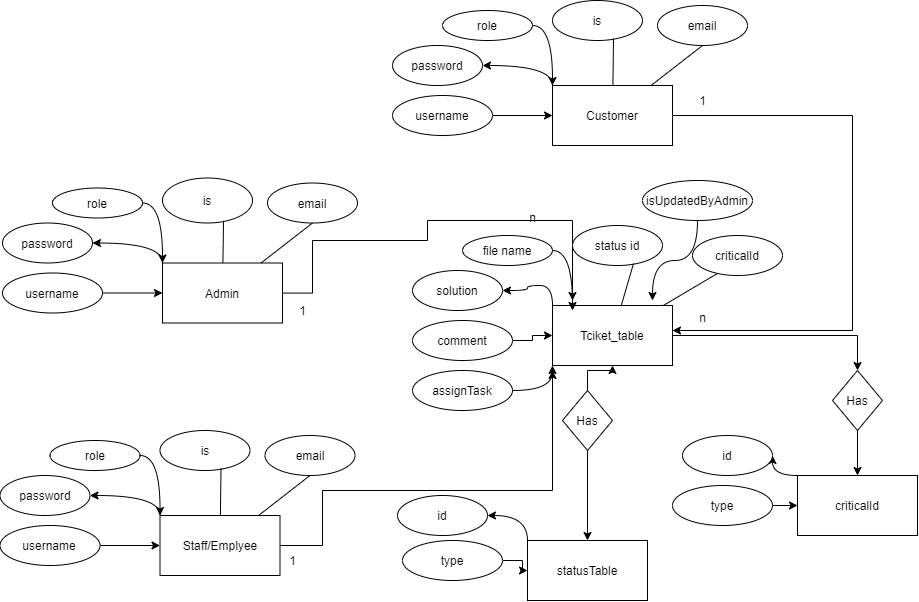

The diagram above was exported from draw.io. Its source (the exported page's mxGraphModel, read from the mxfile embedded in the PNG):
<mxGraphModel dx="1560" dy="1820" grid="1" gridSize="10" guides="1" tooltips="1" connect="1" arrows="1" fold="1" page="1" pageScale="1" pageWidth="850" pageHeight="1100" math="0" shadow="0">
  <root>
    <mxCell id="0" />
    <mxCell id="1" parent="0" />
    <mxCell id="-ykjy0ZasRc107xzGS6Q-9" style="edgeStyle=orthogonalEdgeStyle;curved=1;rounded=0;orthogonalLoop=1;jettySize=auto;html=1;exitX=0;exitY=0;exitDx=0;exitDy=0;entryX=1;entryY=0.5;entryDx=0;entryDy=0;" parent="1" source="-ykjy0ZasRc107xzGS6Q-1" target="-ykjy0ZasRc107xzGS6Q-3" edge="1">
      <mxGeometry relative="1" as="geometry" />
    </mxCell>
    <mxCell id="cZy-TQTPpmMIZWdENKkO-16" style="edgeStyle=orthogonalEdgeStyle;rounded=0;orthogonalLoop=1;jettySize=auto;html=1;" edge="1" parent="1" source="-ykjy0ZasRc107xzGS6Q-1">
      <mxGeometry relative="1" as="geometry">
        <mxPoint x="600" y="290" as="targetPoint" />
        <Array as="points">
          <mxPoint x="340" y="283" />
          <mxPoint x="340" y="230" />
          <mxPoint x="455" y="230" />
          <mxPoint x="455" y="210" />
          <mxPoint x="600" y="210" />
        </Array>
      </mxGeometry>
    </mxCell>
    <mxCell id="-ykjy0ZasRc107xzGS6Q-1" value="Admin" style="rounded=0;whiteSpace=wrap;html=1;" parent="1" vertex="1">
      <mxGeometry x="190" y="252.5" width="120" height="60" as="geometry" />
    </mxCell>
    <mxCell id="-ykjy0ZasRc107xzGS6Q-7" value="" style="edgeStyle=orthogonalEdgeStyle;rounded=0;orthogonalLoop=1;jettySize=auto;html=1;" parent="1" source="-ykjy0ZasRc107xzGS6Q-2" target="-ykjy0ZasRc107xzGS6Q-1" edge="1">
      <mxGeometry relative="1" as="geometry" />
    </mxCell>
    <mxCell id="-ykjy0ZasRc107xzGS6Q-2" value="username" style="ellipse;whiteSpace=wrap;html=1;" parent="1" vertex="1">
      <mxGeometry x="30" y="262.5" width="100" height="40" as="geometry" />
    </mxCell>
    <mxCell id="-ykjy0ZasRc107xzGS6Q-3" value="password" style="ellipse;whiteSpace=wrap;html=1;" parent="1" vertex="1">
      <mxGeometry x="30" y="212.5" width="90" height="40" as="geometry" />
    </mxCell>
    <mxCell id="-ykjy0ZasRc107xzGS6Q-10" style="edgeStyle=orthogonalEdgeStyle;curved=1;rounded=0;orthogonalLoop=1;jettySize=auto;html=1;exitX=1;exitY=0.5;exitDx=0;exitDy=0;" parent="1" source="-ykjy0ZasRc107xzGS6Q-4" edge="1">
      <mxGeometry relative="1" as="geometry">
        <mxPoint x="190" y="252.5" as="targetPoint" />
      </mxGeometry>
    </mxCell>
    <mxCell id="-ykjy0ZasRc107xzGS6Q-4" value="role" style="ellipse;whiteSpace=wrap;html=1;" parent="1" vertex="1">
      <mxGeometry x="80" y="177.5" width="90" height="30" as="geometry" />
    </mxCell>
    <mxCell id="-ykjy0ZasRc107xzGS6Q-5" value="is" style="ellipse;whiteSpace=wrap;html=1;" parent="1" vertex="1">
      <mxGeometry x="190" y="167.5" width="90" height="45" as="geometry" />
    </mxCell>
    <mxCell id="-ykjy0ZasRc107xzGS6Q-6" value="email" style="ellipse;whiteSpace=wrap;html=1;" parent="1" vertex="1">
      <mxGeometry x="295" y="172.5" width="90" height="40" as="geometry" />
    </mxCell>
    <mxCell id="-ykjy0ZasRc107xzGS6Q-11" value="" style="endArrow=none;html=1;entryX=0.678;entryY=0.95;entryDx=0;entryDy=0;entryPerimeter=0;" parent="1" source="-ykjy0ZasRc107xzGS6Q-1" target="-ykjy0ZasRc107xzGS6Q-5" edge="1">
      <mxGeometry width="50" height="50" relative="1" as="geometry">
        <mxPoint x="430" y="462.5" as="sourcePoint" />
        <mxPoint x="480" y="412.5" as="targetPoint" />
      </mxGeometry>
    </mxCell>
    <mxCell id="-ykjy0ZasRc107xzGS6Q-13" value="" style="endArrow=none;html=1;entryX=0.5;entryY=1;entryDx=0;entryDy=0;" parent="1" source="-ykjy0ZasRc107xzGS6Q-1" target="-ykjy0ZasRc107xzGS6Q-6" edge="1">
      <mxGeometry width="50" height="50" relative="1" as="geometry">
        <mxPoint x="430" y="462.5" as="sourcePoint" />
        <mxPoint x="480" y="412.5" as="targetPoint" />
      </mxGeometry>
    </mxCell>
    <mxCell id="-ykjy0ZasRc107xzGS6Q-14" style="edgeStyle=orthogonalEdgeStyle;curved=1;rounded=0;orthogonalLoop=1;jettySize=auto;html=1;exitX=0;exitY=0;exitDx=0;exitDy=0;entryX=1;entryY=0.5;entryDx=0;entryDy=0;" parent="1" source="-ykjy0ZasRc107xzGS6Q-15" target="-ykjy0ZasRc107xzGS6Q-18" edge="1">
      <mxGeometry relative="1" as="geometry" />
    </mxCell>
    <mxCell id="cZy-TQTPpmMIZWdENKkO-11" style="edgeStyle=orthogonalEdgeStyle;rounded=0;orthogonalLoop=1;jettySize=auto;html=1;" edge="1" parent="1" source="-ykjy0ZasRc107xzGS6Q-15">
      <mxGeometry relative="1" as="geometry">
        <mxPoint x="700" y="320" as="targetPoint" />
        <Array as="points">
          <mxPoint x="880" y="105" />
          <mxPoint x="880" y="320" />
        </Array>
      </mxGeometry>
    </mxCell>
    <mxCell id="-ykjy0ZasRc107xzGS6Q-15" value="Customer&lt;span style=&quot;color: rgba(0 , 0 , 0 , 0) ; font-family: monospace ; font-size: 0px&quot;&gt;%3CmxGraphModel%3E%3Croot%3E%3CmxCell%20id%3D%220%22%2F%3E%3CmxCell%20id%3D%221%22%20parent%3D%220%22%2F%3E%3CmxCell%20id%3D%222%22%20style%3D%22edgeStyle%3DorthogonalEdgeStyle%3Bcurved%3D1%3Brounded%3D0%3BorthogonalLoop%3D1%3BjettySize%3Dauto%3Bhtml%3D1%3BexitX%3D0%3BexitY%3D0%3BexitDx%3D0%3BexitDy%3D0%3BentryX%3D1%3BentryY%3D0.5%3BentryDx%3D0%3BentryDy%3D0%3B%22%20edge%3D%221%22%20source%3D%223%22%20target%3D%226%22%20parent%3D%221%22%3E%3CmxGeometry%20relative%3D%221%22%20as%3D%22geometry%22%2F%3E%3C%2FmxCell%3E%3CmxCell%20id%3D%223%22%20value%3D%22Admin%22%20style%3D%22rounded%3D0%3BwhiteSpace%3Dwrap%3Bhtml%3D1%3B%22%20vertex%3D%221%22%20parent%3D%221%22%3E%3CmxGeometry%20x%3D%22160%22%20y%3D%2280%22%20width%3D%22120%22%20height%3D%2260%22%20as%3D%22geometry%22%2F%3E%3C%2FmxCell%3E%3CmxCell%20id%3D%224%22%20value%3D%22%22%20style%3D%22edgeStyle%3DorthogonalEdgeStyle%3Brounded%3D0%3BorthogonalLoop%3D1%3BjettySize%3Dauto%3Bhtml%3D1%3B%22%20edge%3D%221%22%20source%3D%225%22%20target%3D%223%22%20parent%3D%221%22%3E%3CmxGeometry%20relative%3D%221%22%20as%3D%22geometry%22%2F%3E%3C%2FmxCell%3E%3CmxCell%20id%3D%225%22%20value%3D%22username%22%20style%3D%22ellipse%3BwhiteSpace%3Dwrap%3Bhtml%3D1%3B%22%20vertex%3D%221%22%20parent%3D%221%22%3E%3CmxGeometry%20y%3D%2290%22%20width%3D%22100%22%20height%3D%2240%22%20as%3D%22geometry%22%2F%3E%3C%2FmxCell%3E%3CmxCell%20id%3D%226%22%20value%3D%22password%22%20style%3D%22ellipse%3BwhiteSpace%3Dwrap%3Bhtml%3D1%3B%22%20vertex%3D%221%22%20parent%3D%221%22%3E%3CmxGeometry%20y%3D%2240%22%20width%3D%2290%22%20height%3D%2240%22%20as%3D%22geometry%22%2F%3E%3C%2FmxCell%3E%3CmxCell%20id%3D%227%22%20style%3D%22edgeStyle%3DorthogonalEdgeStyle%3Bcurved%3D1%3Brounded%3D0%3BorthogonalLoop%3D1%3BjettySize%3Dauto%3Bhtml%3D1%3BexitX%3D1%3BexitY%3D0.5%3BexitDx%3D0%3BexitDy%3D0%3B%22%20edge%3D%221%22%20source%3D%228%22%20parent%3D%221%22%3E%3CmxGeometry%20relative%3D%221%22%20as%3D%22geometry%22%3E%3CmxPoint%20x%3D%22160%22%20y%3D%2280%22%20as%3D%22targetPoint%22%2F%3E%3C%2FmxGeometry%3E%3C%2FmxCell%3E%3CmxCell%20id%3D%228%22%20value%3D%22role%22%20style%3D%22ellipse%3BwhiteSpace%3Dwrap%3Bhtml%3D1%3B%22%20vertex%3D%221%22%20parent%3D%221%22%3E%3CmxGeometry%20x%3D%2250%22%20y%3D%225%22%20width%3D%2290%22%20height%3D%2230%22%20as%3D%22geometry%22%2F%3E%3C%2FmxCell%3E%3CmxCell%20id%3D%229%22%20value%3D%22is%22%20style%3D%22ellipse%3BwhiteSpace%3Dwrap%3Bhtml%3D1%3B%22%20vertex%3D%221%22%20parent%3D%221%22%3E%3CmxGeometry%20x%3D%22160%22%20y%3D%22-5%22%20width%3D%2290%22%20height%3D%2240%22%20as%3D%22geometry%22%2F%3E%3C%2FmxCell%3E%3CmxCell%20id%3D%2210%22%20value%3D%22email%22%20style%3D%22ellipse%3BwhiteSpace%3Dwrap%3Bhtml%3D1%3B%22%20vertex%3D%221%22%20parent%3D%221%22%3E%3CmxGeometry%20x%3D%22265%22%20width%3D%2290%22%20height%3D%2240%22%20as%3D%22geometry%22%2F%3E%3C%2FmxCell%3E%3CmxCell%20id%3D%2211%22%20value%3D%22%22%20style%3D%22endArrow%3Dnone%3Bhtml%3D1%3BentryX%3D0.678%3BentryY%3D0.95%3BentryDx%3D0%3BentryDy%3D0%3BentryPerimeter%3D0%3B%22%20edge%3D%221%22%20source%3D%223%22%20target%3D%229%22%20parent%3D%221%22%3E%3CmxGeometry%20width%3D%2250%22%20height%3D%2250%22%20relative%3D%221%22%20as%3D%22geometry%22%3E%3CmxPoint%20x%3D%22400%22%20y%3D%22290%22%20as%3D%22sourcePoint%22%2F%3E%3CmxPoint%20x%3D%22450%22%20y%3D%22240%22%20as%3D%22targetPoint%22%2F%3E%3C%2FmxGeometry%3E%3C%2FmxCell%3E%3CmxCell%20id%3D%2212%22%20value%3D%22%22%20style%3D%22endArrow%3Dnone%3Bhtml%3D1%3BentryX%3D0.5%3BentryY%3D1%3BentryDx%3D0%3BentryDy%3D0%3B%22%20edge%3D%221%22%20source%3D%223%22%20target%3D%2210%22%20parent%3D%221%22%3E%3CmxGeometry%20width%3D%2250%22%20height%3D%2250%22%20relative%3D%221%22%20as%3D%22geometry%22%3E%3CmxPoint%20x%3D%22400%22%20y%3D%22290%22%20as%3D%22sourcePoint%22%2F%3E%3CmxPoint%20x%3D%22450%22%20y%3D%22240%22%20as%3D%22targetPoint%22%2F%3E%3C%2FmxGeometry%3E%3C%2FmxCell%3E%3C%2Froot%3E%3C%2FmxGraphModel%3E&lt;/span&gt;" style="rounded=0;whiteSpace=wrap;html=1;" parent="1" vertex="1">
      <mxGeometry x="580" y="75" width="120" height="60" as="geometry" />
    </mxCell>
    <mxCell id="-ykjy0ZasRc107xzGS6Q-16" value="" style="edgeStyle=orthogonalEdgeStyle;rounded=0;orthogonalLoop=1;jettySize=auto;html=1;" parent="1" source="-ykjy0ZasRc107xzGS6Q-17" target="-ykjy0ZasRc107xzGS6Q-15" edge="1">
      <mxGeometry relative="1" as="geometry" />
    </mxCell>
    <mxCell id="-ykjy0ZasRc107xzGS6Q-17" value="username" style="ellipse;whiteSpace=wrap;html=1;" parent="1" vertex="1">
      <mxGeometry x="420" y="85" width="100" height="40" as="geometry" />
    </mxCell>
    <mxCell id="-ykjy0ZasRc107xzGS6Q-18" value="password" style="ellipse;whiteSpace=wrap;html=1;" parent="1" vertex="1">
      <mxGeometry x="420" y="35" width="90" height="40" as="geometry" />
    </mxCell>
    <mxCell id="-ykjy0ZasRc107xzGS6Q-19" style="edgeStyle=orthogonalEdgeStyle;curved=1;rounded=0;orthogonalLoop=1;jettySize=auto;html=1;exitX=1;exitY=0.5;exitDx=0;exitDy=0;" parent="1" source="-ykjy0ZasRc107xzGS6Q-20" edge="1">
      <mxGeometry relative="1" as="geometry">
        <mxPoint x="580" y="75" as="targetPoint" />
      </mxGeometry>
    </mxCell>
    <mxCell id="-ykjy0ZasRc107xzGS6Q-20" value="role" style="ellipse;whiteSpace=wrap;html=1;" parent="1" vertex="1">
      <mxGeometry x="470" width="90" height="30" as="geometry" />
    </mxCell>
    <mxCell id="-ykjy0ZasRc107xzGS6Q-21" value="is" style="ellipse;whiteSpace=wrap;html=1;" parent="1" vertex="1">
      <mxGeometry x="580" y="-10" width="90" height="40" as="geometry" />
    </mxCell>
    <mxCell id="-ykjy0ZasRc107xzGS6Q-22" value="email" style="ellipse;whiteSpace=wrap;html=1;" parent="1" vertex="1">
      <mxGeometry x="685" y="-5" width="90" height="40" as="geometry" />
    </mxCell>
    <mxCell id="-ykjy0ZasRc107xzGS6Q-23" value="" style="endArrow=none;html=1;entryX=0.678;entryY=0.95;entryDx=0;entryDy=0;entryPerimeter=0;" parent="1" source="-ykjy0ZasRc107xzGS6Q-15" target="-ykjy0ZasRc107xzGS6Q-21" edge="1">
      <mxGeometry width="50" height="50" relative="1" as="geometry">
        <mxPoint x="820" y="285" as="sourcePoint" />
        <mxPoint x="870" y="235" as="targetPoint" />
      </mxGeometry>
    </mxCell>
    <mxCell id="-ykjy0ZasRc107xzGS6Q-24" value="" style="endArrow=none;html=1;entryX=0.5;entryY=1;entryDx=0;entryDy=0;" parent="1" source="-ykjy0ZasRc107xzGS6Q-15" target="-ykjy0ZasRc107xzGS6Q-22" edge="1">
      <mxGeometry width="50" height="50" relative="1" as="geometry">
        <mxPoint x="820" y="285" as="sourcePoint" />
        <mxPoint x="870" y="235" as="targetPoint" />
      </mxGeometry>
    </mxCell>
    <mxCell id="-ykjy0ZasRc107xzGS6Q-25" style="edgeStyle=orthogonalEdgeStyle;curved=1;rounded=0;orthogonalLoop=1;jettySize=auto;html=1;exitX=0;exitY=0;exitDx=0;exitDy=0;entryX=1;entryY=0.5;entryDx=0;entryDy=0;" parent="1" source="-ykjy0ZasRc107xzGS6Q-26" target="-ykjy0ZasRc107xzGS6Q-29" edge="1">
      <mxGeometry relative="1" as="geometry" />
    </mxCell>
    <mxCell id="cZy-TQTPpmMIZWdENKkO-14" style="edgeStyle=orthogonalEdgeStyle;rounded=0;orthogonalLoop=1;jettySize=auto;html=1;" edge="1" parent="1" source="-ykjy0ZasRc107xzGS6Q-26">
      <mxGeometry relative="1" as="geometry">
        <mxPoint x="580" y="360" as="targetPoint" />
        <Array as="points">
          <mxPoint x="350" y="535" />
          <mxPoint x="350" y="480" />
          <mxPoint x="580" y="480" />
        </Array>
      </mxGeometry>
    </mxCell>
    <mxCell id="-ykjy0ZasRc107xzGS6Q-26" value="Staff/Emplyee" style="rounded=0;whiteSpace=wrap;html=1;" parent="1" vertex="1">
      <mxGeometry x="187.5" y="505" width="120" height="60" as="geometry" />
    </mxCell>
    <mxCell id="-ykjy0ZasRc107xzGS6Q-27" value="" style="edgeStyle=orthogonalEdgeStyle;rounded=0;orthogonalLoop=1;jettySize=auto;html=1;" parent="1" source="-ykjy0ZasRc107xzGS6Q-28" target="-ykjy0ZasRc107xzGS6Q-26" edge="1">
      <mxGeometry relative="1" as="geometry" />
    </mxCell>
    <mxCell id="-ykjy0ZasRc107xzGS6Q-28" value="username" style="ellipse;whiteSpace=wrap;html=1;" parent="1" vertex="1">
      <mxGeometry x="27.5" y="515" width="100" height="40" as="geometry" />
    </mxCell>
    <mxCell id="-ykjy0ZasRc107xzGS6Q-29" value="password" style="ellipse;whiteSpace=wrap;html=1;" parent="1" vertex="1">
      <mxGeometry x="27.5" y="465" width="90" height="40" as="geometry" />
    </mxCell>
    <mxCell id="-ykjy0ZasRc107xzGS6Q-30" style="edgeStyle=orthogonalEdgeStyle;curved=1;rounded=0;orthogonalLoop=1;jettySize=auto;html=1;exitX=1;exitY=0.5;exitDx=0;exitDy=0;" parent="1" source="-ykjy0ZasRc107xzGS6Q-31" edge="1">
      <mxGeometry relative="1" as="geometry">
        <mxPoint x="187.5" y="505" as="targetPoint" />
      </mxGeometry>
    </mxCell>
    <mxCell id="-ykjy0ZasRc107xzGS6Q-31" value="role" style="ellipse;whiteSpace=wrap;html=1;" parent="1" vertex="1">
      <mxGeometry x="77.5" y="430" width="90" height="30" as="geometry" />
    </mxCell>
    <mxCell id="-ykjy0ZasRc107xzGS6Q-32" value="is" style="ellipse;whiteSpace=wrap;html=1;" parent="1" vertex="1">
      <mxGeometry x="187.5" y="420" width="90" height="40" as="geometry" />
    </mxCell>
    <mxCell id="-ykjy0ZasRc107xzGS6Q-33" value="email" style="ellipse;whiteSpace=wrap;html=1;" parent="1" vertex="1">
      <mxGeometry x="292.5" y="425" width="90" height="40" as="geometry" />
    </mxCell>
    <mxCell id="-ykjy0ZasRc107xzGS6Q-34" value="" style="endArrow=none;html=1;entryX=0.678;entryY=0.95;entryDx=0;entryDy=0;entryPerimeter=0;" parent="1" source="-ykjy0ZasRc107xzGS6Q-26" target="-ykjy0ZasRc107xzGS6Q-32" edge="1">
      <mxGeometry width="50" height="50" relative="1" as="geometry">
        <mxPoint x="427.5" y="715" as="sourcePoint" />
        <mxPoint x="477.5" y="665" as="targetPoint" />
      </mxGeometry>
    </mxCell>
    <mxCell id="-ykjy0ZasRc107xzGS6Q-35" value="" style="endArrow=none;html=1;entryX=0.5;entryY=1;entryDx=0;entryDy=0;" parent="1" source="-ykjy0ZasRc107xzGS6Q-26" target="-ykjy0ZasRc107xzGS6Q-33" edge="1">
      <mxGeometry width="50" height="50" relative="1" as="geometry">
        <mxPoint x="427.5" y="715" as="sourcePoint" />
        <mxPoint x="477.5" y="665" as="targetPoint" />
      </mxGeometry>
    </mxCell>
    <mxCell id="-ykjy0ZasRc107xzGS6Q-36" style="edgeStyle=orthogonalEdgeStyle;curved=1;rounded=0;orthogonalLoop=1;jettySize=auto;html=1;exitX=0;exitY=0;exitDx=0;exitDy=0;entryX=1;entryY=0.5;entryDx=0;entryDy=0;" parent="1" source="-ykjy0ZasRc107xzGS6Q-37" target="-ykjy0ZasRc107xzGS6Q-40" edge="1">
      <mxGeometry relative="1" as="geometry" />
    </mxCell>
    <mxCell id="cZy-TQTPpmMIZWdENKkO-4" style="edgeStyle=orthogonalEdgeStyle;rounded=0;orthogonalLoop=1;jettySize=auto;html=1;" edge="1" parent="1" source="-ykjy0ZasRc107xzGS6Q-37" target="cZy-TQTPpmMIZWdENKkO-2">
      <mxGeometry relative="1" as="geometry" />
    </mxCell>
    <mxCell id="-ykjy0ZasRc107xzGS6Q-37" value="Tciket_table" style="rounded=0;whiteSpace=wrap;html=1;" parent="1" vertex="1">
      <mxGeometry x="580" y="295" width="120" height="60" as="geometry" />
    </mxCell>
    <mxCell id="-ykjy0ZasRc107xzGS6Q-38" value="" style="edgeStyle=orthogonalEdgeStyle;rounded=0;orthogonalLoop=1;jettySize=auto;html=1;" parent="1" source="-ykjy0ZasRc107xzGS6Q-39" target="-ykjy0ZasRc107xzGS6Q-37" edge="1">
      <mxGeometry relative="1" as="geometry" />
    </mxCell>
    <mxCell id="-ykjy0ZasRc107xzGS6Q-39" value="comment" style="ellipse;whiteSpace=wrap;html=1;" parent="1" vertex="1">
      <mxGeometry x="440" y="310" width="100" height="40" as="geometry" />
    </mxCell>
    <mxCell id="-ykjy0ZasRc107xzGS6Q-40" value="solution&lt;br&gt;" style="ellipse;whiteSpace=wrap;html=1;" parent="1" vertex="1">
      <mxGeometry x="440" y="260" width="90" height="40" as="geometry" />
    </mxCell>
    <mxCell id="-ykjy0ZasRc107xzGS6Q-41" style="edgeStyle=orthogonalEdgeStyle;curved=1;rounded=0;orthogonalLoop=1;jettySize=auto;html=1;exitX=1;exitY=0.5;exitDx=0;exitDy=0;" parent="1" source="-ykjy0ZasRc107xzGS6Q-42" edge="1">
      <mxGeometry relative="1" as="geometry">
        <mxPoint x="600" y="300" as="targetPoint" />
      </mxGeometry>
    </mxCell>
    <mxCell id="-ykjy0ZasRc107xzGS6Q-42" value="file name" style="ellipse;whiteSpace=wrap;html=1;" parent="1" vertex="1">
      <mxGeometry x="490" y="225" width="90" height="30" as="geometry" />
    </mxCell>
    <mxCell id="-ykjy0ZasRc107xzGS6Q-43" value="status id" style="ellipse;whiteSpace=wrap;html=1;" parent="1" vertex="1">
      <mxGeometry x="600" y="215" width="90" height="40" as="geometry" />
    </mxCell>
    <mxCell id="-ykjy0ZasRc107xzGS6Q-44" value="" style="endArrow=none;html=1;entryX=0.678;entryY=0.95;entryDx=0;entryDy=0;entryPerimeter=0;" parent="1" source="-ykjy0ZasRc107xzGS6Q-37" target="-ykjy0ZasRc107xzGS6Q-43" edge="1">
      <mxGeometry width="50" height="50" relative="1" as="geometry">
        <mxPoint x="840" y="510" as="sourcePoint" />
        <mxPoint x="890" y="460" as="targetPoint" />
      </mxGeometry>
    </mxCell>
    <mxCell id="-ykjy0ZasRc107xzGS6Q-45" value="" style="endArrow=none;html=1;entryX=0.5;entryY=1;entryDx=0;entryDy=0;" parent="1" source="-ykjy0ZasRc107xzGS6Q-37" edge="1">
      <mxGeometry width="50" height="50" relative="1" as="geometry">
        <mxPoint x="840" y="510" as="sourcePoint" />
        <mxPoint x="750" y="260" as="targetPoint" />
      </mxGeometry>
    </mxCell>
    <mxCell id="-ykjy0ZasRc107xzGS6Q-46" value="criticalId" style="ellipse;whiteSpace=wrap;html=1;" parent="1" vertex="1">
      <mxGeometry x="720" y="225" width="90" height="40" as="geometry" />
    </mxCell>
    <mxCell id="-ykjy0ZasRc107xzGS6Q-47" style="edgeStyle=orthogonalEdgeStyle;curved=1;rounded=0;orthogonalLoop=1;jettySize=auto;html=1;exitX=0;exitY=0;exitDx=0;exitDy=0;entryX=1;entryY=0.5;entryDx=0;entryDy=0;" parent="1" source="-ykjy0ZasRc107xzGS6Q-48" target="-ykjy0ZasRc107xzGS6Q-51" edge="1">
      <mxGeometry relative="1" as="geometry" />
    </mxCell>
    <mxCell id="-ykjy0ZasRc107xzGS6Q-48" value="statusTable" style="rounded=0;whiteSpace=wrap;html=1;" parent="1" vertex="1">
      <mxGeometry x="555" y="530" width="120" height="60" as="geometry" />
    </mxCell>
    <mxCell id="-ykjy0ZasRc107xzGS6Q-49" value="" style="edgeStyle=orthogonalEdgeStyle;rounded=0;orthogonalLoop=1;jettySize=auto;html=1;" parent="1" source="-ykjy0ZasRc107xzGS6Q-50" target="-ykjy0ZasRc107xzGS6Q-48" edge="1">
      <mxGeometry relative="1" as="geometry" />
    </mxCell>
    <mxCell id="-ykjy0ZasRc107xzGS6Q-50" value="type" style="ellipse;whiteSpace=wrap;html=1;" parent="1" vertex="1">
      <mxGeometry x="430" y="530" width="100" height="40" as="geometry" />
    </mxCell>
    <mxCell id="-ykjy0ZasRc107xzGS6Q-51" value="id" style="ellipse;whiteSpace=wrap;html=1;" parent="1" vertex="1">
      <mxGeometry x="425" y="485" width="90" height="40" as="geometry" />
    </mxCell>
    <mxCell id="-ykjy0ZasRc107xzGS6Q-63" style="edgeStyle=orthogonalEdgeStyle;curved=1;rounded=0;orthogonalLoop=1;jettySize=auto;html=1;exitX=0;exitY=0;exitDx=0;exitDy=0;entryX=1;entryY=0.5;entryDx=0;entryDy=0;" parent="1" source="-ykjy0ZasRc107xzGS6Q-64" target="-ykjy0ZasRc107xzGS6Q-67" edge="1">
      <mxGeometry relative="1" as="geometry" />
    </mxCell>
    <mxCell id="-ykjy0ZasRc107xzGS6Q-64" value="criticalId" style="rounded=0;whiteSpace=wrap;html=1;" parent="1" vertex="1">
      <mxGeometry x="825" y="465" width="120" height="60" as="geometry" />
    </mxCell>
    <mxCell id="-ykjy0ZasRc107xzGS6Q-65" value="" style="edgeStyle=orthogonalEdgeStyle;rounded=0;orthogonalLoop=1;jettySize=auto;html=1;" parent="1" source="-ykjy0ZasRc107xzGS6Q-66" target="-ykjy0ZasRc107xzGS6Q-64" edge="1">
      <mxGeometry relative="1" as="geometry" />
    </mxCell>
    <mxCell id="-ykjy0ZasRc107xzGS6Q-66" value="type" style="ellipse;whiteSpace=wrap;html=1;" parent="1" vertex="1">
      <mxGeometry x="700" y="475" width="100" height="40" as="geometry" />
    </mxCell>
    <mxCell id="-ykjy0ZasRc107xzGS6Q-67" value="id" style="ellipse;whiteSpace=wrap;html=1;" parent="1" vertex="1">
      <mxGeometry x="710" y="425" width="90" height="40" as="geometry" />
    </mxCell>
    <mxCell id="cZy-TQTPpmMIZWdENKkO-5" value="" style="edgeStyle=orthogonalEdgeStyle;rounded=0;orthogonalLoop=1;jettySize=auto;html=1;" edge="1" parent="1" source="cZy-TQTPpmMIZWdENKkO-1" target="-ykjy0ZasRc107xzGS6Q-37">
      <mxGeometry relative="1" as="geometry" />
    </mxCell>
    <mxCell id="cZy-TQTPpmMIZWdENKkO-6" value="" style="edgeStyle=orthogonalEdgeStyle;rounded=0;orthogonalLoop=1;jettySize=auto;html=1;" edge="1" parent="1" source="cZy-TQTPpmMIZWdENKkO-1" target="-ykjy0ZasRc107xzGS6Q-48">
      <mxGeometry relative="1" as="geometry" />
    </mxCell>
    <mxCell id="cZy-TQTPpmMIZWdENKkO-1" value="Has" style="rhombus;whiteSpace=wrap;html=1;" vertex="1" parent="1">
      <mxGeometry x="590" y="380" width="50" height="60" as="geometry" />
    </mxCell>
    <mxCell id="cZy-TQTPpmMIZWdENKkO-3" value="" style="edgeStyle=orthogonalEdgeStyle;rounded=0;orthogonalLoop=1;jettySize=auto;html=1;" edge="1" parent="1" source="cZy-TQTPpmMIZWdENKkO-2" target="-ykjy0ZasRc107xzGS6Q-64">
      <mxGeometry relative="1" as="geometry" />
    </mxCell>
    <mxCell id="cZy-TQTPpmMIZWdENKkO-2" value="Has" style="rhombus;whiteSpace=wrap;html=1;" vertex="1" parent="1">
      <mxGeometry x="860" y="360" width="50" height="60" as="geometry" />
    </mxCell>
    <mxCell id="cZy-TQTPpmMIZWdENKkO-8" style="edgeStyle=orthogonalEdgeStyle;rounded=0;orthogonalLoop=1;jettySize=auto;html=1;curved=1;" edge="1" parent="1" source="cZy-TQTPpmMIZWdENKkO-7">
      <mxGeometry relative="1" as="geometry">
        <mxPoint x="680" y="290" as="targetPoint" />
      </mxGeometry>
    </mxCell>
    <mxCell id="cZy-TQTPpmMIZWdENKkO-7" value="isUpdatedByAdmin" style="ellipse;whiteSpace=wrap;html=1;" vertex="1" parent="1">
      <mxGeometry x="670" y="170" width="110" height="40" as="geometry" />
    </mxCell>
    <mxCell id="cZy-TQTPpmMIZWdENKkO-10" style="edgeStyle=orthogonalEdgeStyle;curved=1;rounded=0;orthogonalLoop=1;jettySize=auto;html=1;entryX=0;entryY=1;entryDx=0;entryDy=0;" edge="1" parent="1" source="cZy-TQTPpmMIZWdENKkO-9" target="-ykjy0ZasRc107xzGS6Q-37">
      <mxGeometry relative="1" as="geometry" />
    </mxCell>
    <mxCell id="cZy-TQTPpmMIZWdENKkO-9" value="assignTask" style="ellipse;whiteSpace=wrap;html=1;" vertex="1" parent="1">
      <mxGeometry x="440" y="360" width="100" height="40" as="geometry" />
    </mxCell>
    <mxCell id="cZy-TQTPpmMIZWdENKkO-12" value="1" style="text;html=1;align=center;verticalAlign=middle;resizable=0;points=[];autosize=1;" vertex="1" parent="1">
      <mxGeometry x="720" y="80" width="20" height="20" as="geometry" />
    </mxCell>
    <mxCell id="cZy-TQTPpmMIZWdENKkO-13" value="&lt;br&gt;n&lt;br&gt;" style="text;html=1;align=center;verticalAlign=middle;resizable=0;points=[];autosize=1;" vertex="1" parent="1">
      <mxGeometry x="720" y="285" width="20" height="30" as="geometry" />
    </mxCell>
    <mxCell id="cZy-TQTPpmMIZWdENKkO-15" value="1" style="text;html=1;align=center;verticalAlign=middle;resizable=0;points=[];autosize=1;" vertex="1" parent="1">
      <mxGeometry x="310" y="540" width="20" height="20" as="geometry" />
    </mxCell>
    <mxCell id="cZy-TQTPpmMIZWdENKkO-17" value="1" style="text;html=1;align=center;verticalAlign=middle;resizable=0;points=[];autosize=1;" vertex="1" parent="1">
      <mxGeometry x="320" y="290" width="20" height="20" as="geometry" />
    </mxCell>
    <mxCell id="cZy-TQTPpmMIZWdENKkO-18" value="&lt;br&gt;n&lt;br&gt;" style="text;html=1;align=center;verticalAlign=middle;resizable=0;points=[];autosize=1;" vertex="1" parent="1">
      <mxGeometry x="550" y="185" width="20" height="30" as="geometry" />
    </mxCell>
  </root>
</mxGraphModel>